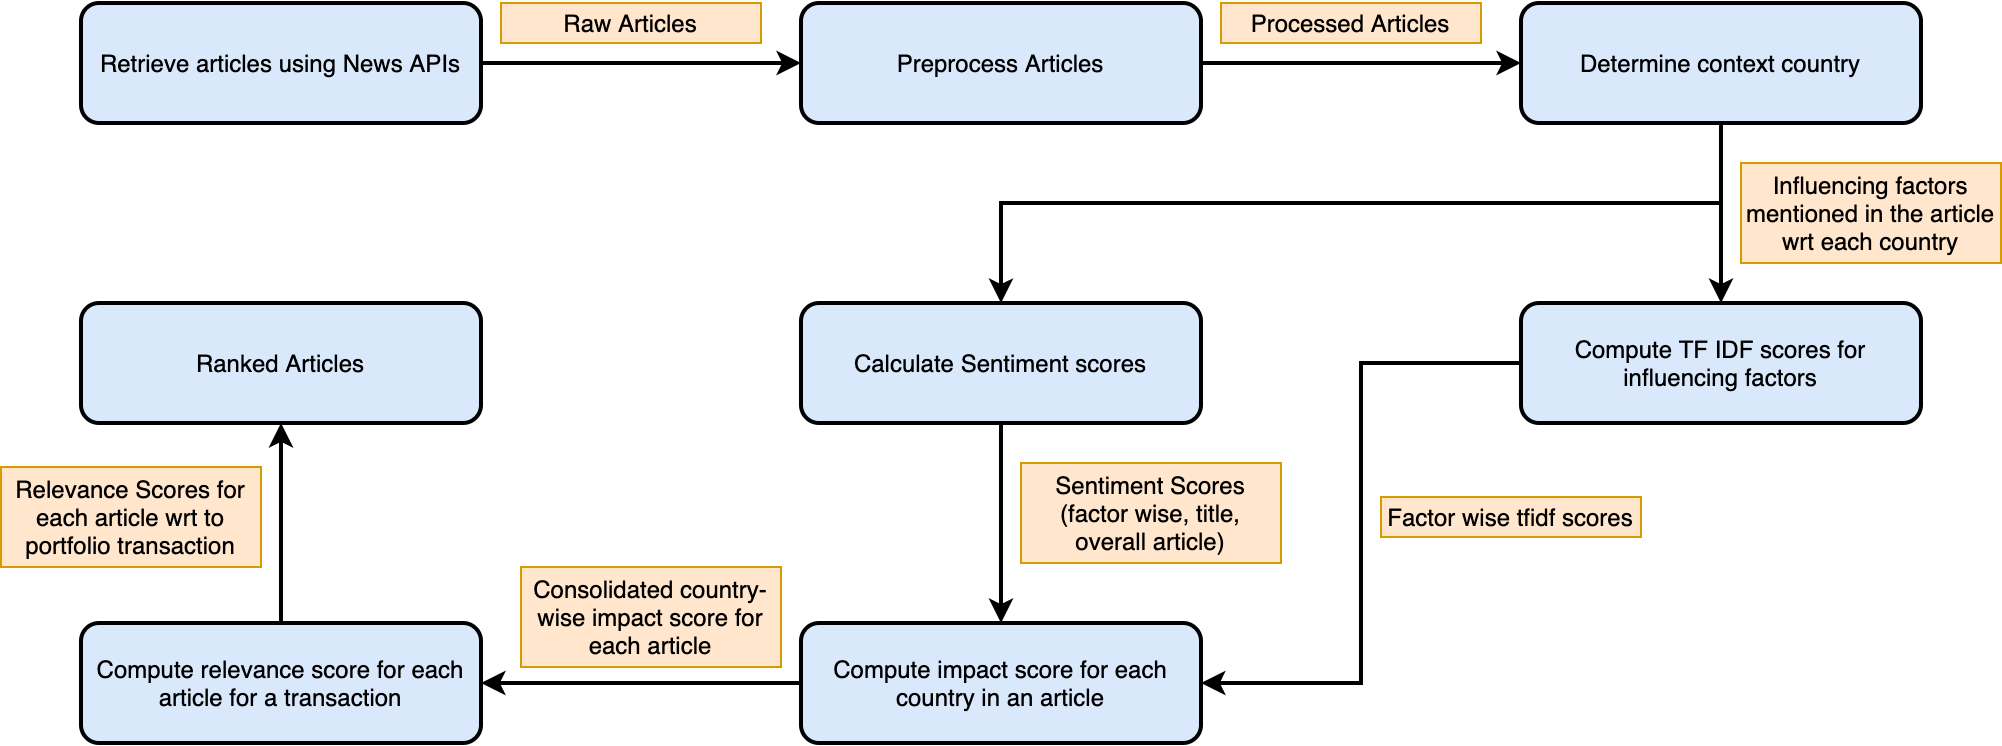

The diagram above was exported from draw.io. Its source (the exported page's mxGraphModel, read from the mxfile embedded in the PNG):
<mxGraphModel dx="1395" dy="869" grid="1" gridSize="10" guides="1" tooltips="1" connect="1" arrows="1" fold="1" page="1" pageScale="1" pageWidth="850" pageHeight="1100" math="0" shadow="0">
  <root>
    <mxCell id="0" />
    <mxCell id="1" parent="0" />
    <mxCell id="LpZ8_ZMy2qOHwm8Th0-t-12" value="" style="edgeStyle=orthogonalEdgeStyle;rounded=0;orthogonalLoop=1;jettySize=auto;html=1;strokeWidth=2;fontSize=12;" edge="1" parent="1" source="LpZ8_ZMy2qOHwm8Th0-t-1" target="LpZ8_ZMy2qOHwm8Th0-t-11">
      <mxGeometry relative="1" as="geometry" />
    </mxCell>
    <mxCell id="LpZ8_ZMy2qOHwm8Th0-t-1" value="Retrieve articles using News APIs" style="rounded=1;whiteSpace=wrap;html=1;fillColor=#dae8fc;strokeWidth=2;fontSize=12;" vertex="1" parent="1">
      <mxGeometry x="40" y="80" width="200" height="60" as="geometry" />
    </mxCell>
    <mxCell id="LpZ8_ZMy2qOHwm8Th0-t-39" style="edgeStyle=orthogonalEdgeStyle;rounded=0;orthogonalLoop=1;jettySize=auto;html=1;entryX=0.5;entryY=0;entryDx=0;entryDy=0;strokeWidth=2;fontSize=12;" edge="1" parent="1" source="LpZ8_ZMy2qOHwm8Th0-t-10" target="LpZ8_ZMy2qOHwm8Th0-t-26">
      <mxGeometry relative="1" as="geometry">
        <Array as="points">
          <mxPoint x="860" y="180" />
          <mxPoint x="500" y="180" />
        </Array>
      </mxGeometry>
    </mxCell>
    <mxCell id="LpZ8_ZMy2qOHwm8Th0-t-40" style="edgeStyle=orthogonalEdgeStyle;rounded=0;orthogonalLoop=1;jettySize=auto;html=1;entryX=0.5;entryY=0;entryDx=0;entryDy=0;strokeWidth=2;fontSize=12;" edge="1" parent="1" source="LpZ8_ZMy2qOHwm8Th0-t-10" target="LpZ8_ZMy2qOHwm8Th0-t-18">
      <mxGeometry relative="1" as="geometry" />
    </mxCell>
    <mxCell id="LpZ8_ZMy2qOHwm8Th0-t-10" value="Determine context country" style="rounded=1;whiteSpace=wrap;html=1;fillColor=#dae8fc;strokeWidth=2;fontSize=12;" vertex="1" parent="1">
      <mxGeometry x="760" y="80" width="200" height="60" as="geometry" />
    </mxCell>
    <mxCell id="LpZ8_ZMy2qOHwm8Th0-t-14" value="" style="edgeStyle=orthogonalEdgeStyle;rounded=0;orthogonalLoop=1;jettySize=auto;html=1;strokeWidth=2;fontSize=12;" edge="1" parent="1" source="LpZ8_ZMy2qOHwm8Th0-t-11" target="LpZ8_ZMy2qOHwm8Th0-t-10">
      <mxGeometry relative="1" as="geometry" />
    </mxCell>
    <mxCell id="LpZ8_ZMy2qOHwm8Th0-t-11" value="Preprocess Articles" style="rounded=1;whiteSpace=wrap;html=1;fillColor=#dae8fc;strokeWidth=2;fontSize=12;" vertex="1" parent="1">
      <mxGeometry x="400" y="80" width="200" height="60" as="geometry" />
    </mxCell>
    <mxCell id="LpZ8_ZMy2qOHwm8Th0-t-13" value="Raw Articles" style="text;html=1;strokeColor=#d79b00;align=center;verticalAlign=middle;whiteSpace=wrap;rounded=0;strokeWidth=1;fontSize=12;fillColor=#ffe6cc;" vertex="1" parent="1">
      <mxGeometry x="250" y="80" width="130" height="20" as="geometry" />
    </mxCell>
    <mxCell id="LpZ8_ZMy2qOHwm8Th0-t-17" value="Processed Articles" style="text;html=1;strokeColor=#d79b00;align=center;verticalAlign=middle;whiteSpace=wrap;rounded=0;strokeWidth=1;fontSize=12;fillColor=#ffe6cc;" vertex="1" parent="1">
      <mxGeometry x="610" y="80" width="130" height="20" as="geometry" />
    </mxCell>
    <mxCell id="LpZ8_ZMy2qOHwm8Th0-t-38" style="edgeStyle=orthogonalEdgeStyle;rounded=0;orthogonalLoop=1;jettySize=auto;html=1;entryX=1;entryY=0.5;entryDx=0;entryDy=0;strokeWidth=2;fontSize=12;" edge="1" parent="1" source="LpZ8_ZMy2qOHwm8Th0-t-18" target="LpZ8_ZMy2qOHwm8Th0-t-29">
      <mxGeometry relative="1" as="geometry">
        <Array as="points">
          <mxPoint x="680" y="260" />
          <mxPoint x="680" y="420" />
        </Array>
      </mxGeometry>
    </mxCell>
    <mxCell id="LpZ8_ZMy2qOHwm8Th0-t-18" value="Compute TF IDF scores for influencing factors" style="rounded=1;whiteSpace=wrap;html=1;fillColor=#dae8fc;strokeWidth=2;fontSize=12;" vertex="1" parent="1">
      <mxGeometry x="760" y="230" width="200" height="60" as="geometry" />
    </mxCell>
    <mxCell id="LpZ8_ZMy2qOHwm8Th0-t-25" value="Influencing factors mentioned in the article wrt each country" style="text;html=1;strokeColor=#d79b00;align=center;verticalAlign=middle;whiteSpace=wrap;rounded=0;strokeWidth=1;fontSize=12;fillColor=#ffe6cc;" vertex="1" parent="1">
      <mxGeometry x="870" y="160" width="130" height="50" as="geometry" />
    </mxCell>
    <mxCell id="LpZ8_ZMy2qOHwm8Th0-t-30" style="edgeStyle=orthogonalEdgeStyle;rounded=0;orthogonalLoop=1;jettySize=auto;html=1;strokeWidth=2;fontSize=12;" edge="1" parent="1" source="LpZ8_ZMy2qOHwm8Th0-t-26" target="LpZ8_ZMy2qOHwm8Th0-t-29">
      <mxGeometry relative="1" as="geometry" />
    </mxCell>
    <mxCell id="LpZ8_ZMy2qOHwm8Th0-t-26" value="Calculate Sentiment scores" style="rounded=1;whiteSpace=wrap;html=1;fillColor=#dae8fc;strokeWidth=2;fontSize=12;" vertex="1" parent="1">
      <mxGeometry x="400" y="230" width="200" height="60" as="geometry" />
    </mxCell>
    <mxCell id="LpZ8_ZMy2qOHwm8Th0-t-28" value="Factor wise tfidf scores" style="text;html=1;strokeColor=#d79b00;align=center;verticalAlign=middle;whiteSpace=wrap;rounded=0;strokeWidth=1;fontSize=12;fillColor=#ffe6cc;" vertex="1" parent="1">
      <mxGeometry x="690" y="327" width="130" height="20" as="geometry" />
    </mxCell>
    <mxCell id="LpZ8_ZMy2qOHwm8Th0-t-33" style="edgeStyle=orthogonalEdgeStyle;rounded=0;orthogonalLoop=1;jettySize=auto;html=1;strokeWidth=2;fontSize=12;" edge="1" parent="1" source="LpZ8_ZMy2qOHwm8Th0-t-29" target="LpZ8_ZMy2qOHwm8Th0-t-32">
      <mxGeometry relative="1" as="geometry" />
    </mxCell>
    <mxCell id="LpZ8_ZMy2qOHwm8Th0-t-29" value="Compute impact score for each country in an article" style="rounded=1;whiteSpace=wrap;html=1;fillColor=#dae8fc;strokeWidth=2;fontSize=12;" vertex="1" parent="1">
      <mxGeometry x="400" y="390" width="200" height="60" as="geometry" />
    </mxCell>
    <mxCell id="LpZ8_ZMy2qOHwm8Th0-t-31" value="Sentiment Scores&lt;br&gt;(factor wise, title, overall article)" style="text;html=1;strokeColor=#d79b00;align=center;verticalAlign=middle;whiteSpace=wrap;rounded=0;strokeWidth=1;fontSize=12;fillColor=#ffe6cc;" vertex="1" parent="1">
      <mxGeometry x="510" y="310" width="130" height="50" as="geometry" />
    </mxCell>
    <mxCell id="LpZ8_ZMy2qOHwm8Th0-t-36" style="edgeStyle=orthogonalEdgeStyle;rounded=0;orthogonalLoop=1;jettySize=auto;html=1;strokeWidth=2;fontSize=12;" edge="1" parent="1" source="LpZ8_ZMy2qOHwm8Th0-t-32" target="LpZ8_ZMy2qOHwm8Th0-t-35">
      <mxGeometry relative="1" as="geometry" />
    </mxCell>
    <mxCell id="LpZ8_ZMy2qOHwm8Th0-t-32" value="Compute relevance score for each article for a transaction" style="rounded=1;whiteSpace=wrap;html=1;fillColor=#dae8fc;strokeWidth=2;fontSize=12;" vertex="1" parent="1">
      <mxGeometry x="40" y="390" width="200" height="60" as="geometry" />
    </mxCell>
    <mxCell id="LpZ8_ZMy2qOHwm8Th0-t-34" value="Consolidated country-wise impact score for each article" style="text;html=1;strokeColor=#d79b00;align=center;verticalAlign=middle;whiteSpace=wrap;rounded=0;strokeWidth=1;fontSize=12;fillColor=#ffe6cc;" vertex="1" parent="1">
      <mxGeometry x="260" y="362" width="130" height="50" as="geometry" />
    </mxCell>
    <mxCell id="LpZ8_ZMy2qOHwm8Th0-t-35" value="Ranked Articles" style="rounded=1;whiteSpace=wrap;html=1;fillColor=#dae8fc;strokeWidth=2;fontSize=12;" vertex="1" parent="1">
      <mxGeometry x="40" y="230" width="200" height="60" as="geometry" />
    </mxCell>
    <mxCell id="LpZ8_ZMy2qOHwm8Th0-t-37" value="Relevance Scores for each article wrt to portfolio transaction" style="text;html=1;strokeColor=#d79b00;align=center;verticalAlign=middle;whiteSpace=wrap;rounded=0;strokeWidth=1;fontSize=12;fillColor=#ffe6cc;" vertex="1" parent="1">
      <mxGeometry y="312" width="130" height="50" as="geometry" />
    </mxCell>
  </root>
</mxGraphModel>